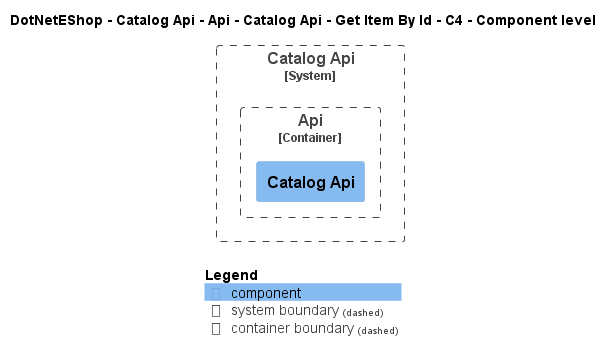

The diagram above was rendered by PlantUML. Its source (embedded in the PNG):
@startuml
!include ..\..\..\..\..\..\..\..\..\.c4s\C4_Component.puml

AddElementTag("c4interflow:lifecycle:new", $bgColor=green, $fontColor=#ffffff, $borderColor=green, $shadowing="False")
AddElementTag("c4interflow:lifecycle:changed", $bgColor=orange, $fontColor=#ffffff, $borderColor=orange, $shadowing="False")
AddElementTag("c4interflow:lifecycle:removed", $bgColor=red, $fontColor=#ffffff, $borderColor=red, $shadowing="False")

AddRelTag("c4interflow:lifecycle:new", $textColor=green, $lineColor=green)
AddRelTag("c4interflow:lifecycle:changed", $textColor=orange, $lineColor=orange)
AddRelTag("c4interflow:lifecycle:removed", $textColor=red, $lineColor=red)

SHOW_PERSON_PORTRAIT()
LAYOUT_TOP_DOWN()

skinparam linetype polyline

title DotNetEShop - Catalog Api - Api - Catalog Api - Get Item By Id - C4 - Component level


System_Boundary(DotNetEShop.SoftwareSystems.CatalogApi, "Catalog Api") {
    
Container_Boundary(DotNetEShop.SoftwareSystems.CatalogApi.Containers.Api, "Api") {
    Component(DotNetEShop.SoftwareSystems.CatalogApi.Containers.Api.Components.CatalogApi, "Catalog Api", "", "")
}
}



SHOW_LEGEND()
@enduml